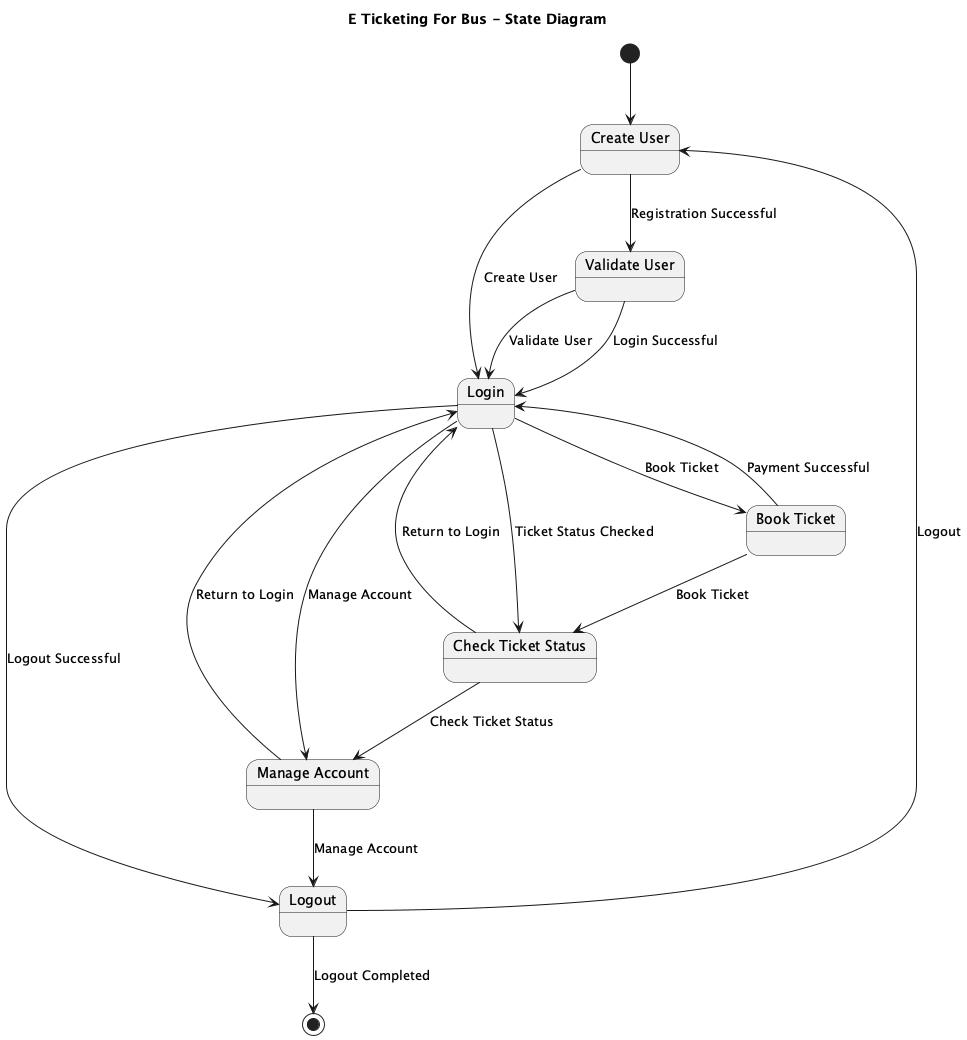

The diagram above was rendered by PlantUML. Its source (embedded in the PNG):
@startuml
title E Ticketing For Bus - State Diagram

[*] --> CreateUser

state "Create User" as CreateUser
state "Validate User" as ValidateUser
state "Login" as Login
state "Check Ticket Status" as CheckTicketStatus
state "Book Ticket" as BookTicket
state "Manage Account" as ManageAccount
state "Logout" as Logout

CreateUser --> ValidateUser : Registration Successful
ValidateUser --> Login : Login Successful

Login --> CheckTicketStatus : Ticket Status Checked
CheckTicketStatus --> Login : Return to Login

Login --> BookTicket : Book Ticket
BookTicket --> Login : Payment Successful

Login --> ManageAccount : Manage Account
ManageAccount --> Login : Return to Login

Login --> Logout : Logout Successful

Logout --> [*] : Logout Completed

CreateUser --> Login : Create User
ValidateUser --> Login : Validate User
BookTicket --> CheckTicketStatus : Book Ticket
CheckTicketStatus --> ManageAccount : Check Ticket Status
ManageAccount --> Logout : Manage Account
Logout --> CreateUser : Logout

@enduml